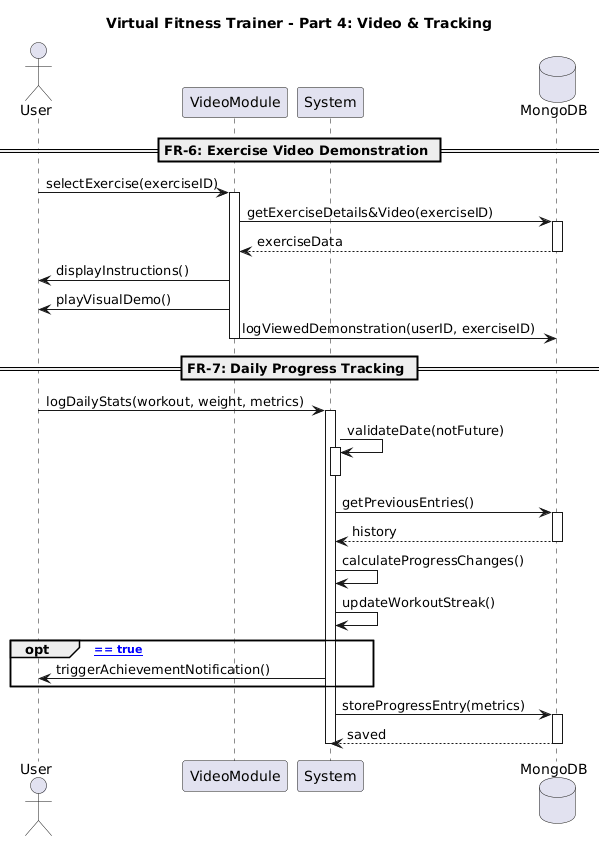

The diagram above was rendered by PlantUML. Its source (embedded in the PNG):
@startuml
title Virtual Fitness Trainer - Part 4: Video & Tracking

actor User
participant "VideoModule" as VM
participant "System" as S
database "MongoDB" as DB

== FR-6: Exercise Video Demonstration ==
User -> VM : selectExercise(exerciseID)
activate VM
VM -> DB : getExerciseDetails&Video(exerciseID)
activate DB
DB --> VM : exerciseData
deactivate DB

VM -> User : displayInstructions()
VM -> User : playVisualDemo()
VM -> DB : logViewedDemonstration(userID, exerciseID)
deactivate VM

== FR-7: Daily Progress Tracking ==
User -> S : logDailyStats(workout, weight, metrics)
activate S
S -> S : validateDate(notFuture)
activate S
deactivate S

S -> DB : getPreviousEntries()
activate DB
DB --> S : history
deactivate DB

S -> S : calculateProgressChanges()
S -> S : updateWorkoutStreak()

opt [weeklyGoalMet == true]
    S -> User : triggerAchievementNotification()
end

S -> DB : storeProgressEntry(metrics)
activate DB
DB --> S : saved
deactivate DB
deactivate S
@enduml